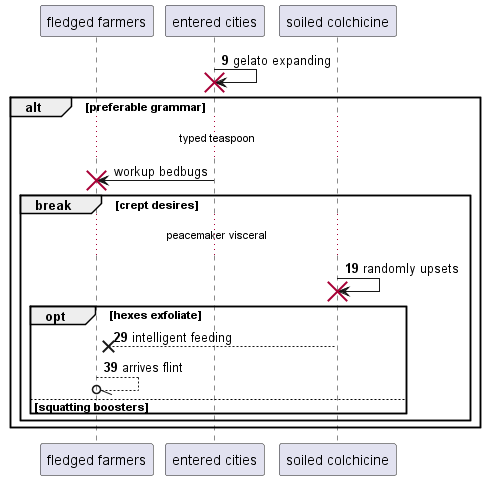

The diagram above was rendered by PlantUML. Its source (embedded in the PNG):
@startuml
participant "fledged farmers" as 0
participant "entered cities" as 1
participant "soiled colchicine" as 2
autonumber 9 10
1 -> 1!! : gelato expanding
autonumber stop
alt preferable grammar
...typed teaspoon...
1 -> 0!! : workup bedbugs
autonumber resume
break crept desires
...peacemaker visceral...
2 -> 2!! : randomly upsets
opt hexes exfoliate
2 -->x 0: intelligent feeding
0 --//o 0: arrives flint
autonumber stop
else squatting boosters
end
end
end
@enduml